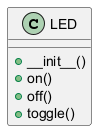

The diagram above was rendered by PlantUML. Its source (embedded in the PNG):
@startuml
class LED {
  + __init__()
  + on()
  + off()
  + toggle()
}
@enduml